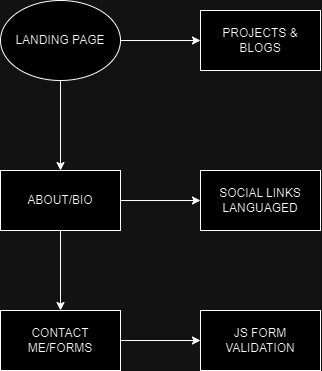

The diagram above was exported from draw.io. Its source (the exported page's mxGraphModel, read from the mxfile embedded in the PNG):
<mxGraphModel dx="1113" dy="1655" grid="1" gridSize="10" guides="1" tooltips="1" connect="1" arrows="1" fold="1" page="1" pageScale="1" pageWidth="850" pageHeight="1100" math="0" shadow="0">
  <root>
    <mxCell id="0" />
    <mxCell id="1" parent="0" />
    <mxCell id="Xny29ZoUGF-WmEm7dSOx-3" value="" style="edgeStyle=orthogonalEdgeStyle;rounded=0;orthogonalLoop=1;jettySize=auto;html=1;" edge="1" parent="1" source="Xny29ZoUGF-WmEm7dSOx-1" target="Xny29ZoUGF-WmEm7dSOx-2">
      <mxGeometry relative="1" as="geometry" />
    </mxCell>
    <mxCell id="Xny29ZoUGF-WmEm7dSOx-11" value="" style="edgeStyle=orthogonalEdgeStyle;rounded=0;orthogonalLoop=1;jettySize=auto;html=1;" edge="1" parent="1" source="Xny29ZoUGF-WmEm7dSOx-1" target="Xny29ZoUGF-WmEm7dSOx-10">
      <mxGeometry relative="1" as="geometry" />
    </mxCell>
    <mxCell id="Xny29ZoUGF-WmEm7dSOx-1" value="LANDING PAGE" style="ellipse;whiteSpace=wrap;html=1;" vertex="1" parent="1">
      <mxGeometry x="240" y="160" width="120" height="80" as="geometry" />
    </mxCell>
    <mxCell id="Xny29ZoUGF-WmEm7dSOx-5" value="" style="edgeStyle=orthogonalEdgeStyle;rounded=0;orthogonalLoop=1;jettySize=auto;html=1;" edge="1" parent="1" source="Xny29ZoUGF-WmEm7dSOx-2" target="Xny29ZoUGF-WmEm7dSOx-4">
      <mxGeometry relative="1" as="geometry" />
    </mxCell>
    <mxCell id="Xny29ZoUGF-WmEm7dSOx-9" value="" style="edgeStyle=orthogonalEdgeStyle;rounded=0;orthogonalLoop=1;jettySize=auto;html=1;" edge="1" parent="1" source="Xny29ZoUGF-WmEm7dSOx-2" target="Xny29ZoUGF-WmEm7dSOx-8">
      <mxGeometry relative="1" as="geometry" />
    </mxCell>
    <mxCell id="Xny29ZoUGF-WmEm7dSOx-2" value="ABOUT/BIO" style="whiteSpace=wrap;html=1;" vertex="1" parent="1">
      <mxGeometry x="240" y="330" width="120" height="60" as="geometry" />
    </mxCell>
    <mxCell id="Xny29ZoUGF-WmEm7dSOx-7" value="" style="edgeStyle=orthogonalEdgeStyle;rounded=0;orthogonalLoop=1;jettySize=auto;html=1;" edge="1" parent="1" source="Xny29ZoUGF-WmEm7dSOx-4" target="Xny29ZoUGF-WmEm7dSOx-6">
      <mxGeometry relative="1" as="geometry" />
    </mxCell>
    <mxCell id="Xny29ZoUGF-WmEm7dSOx-4" value="CONTACT ME/FORMS" style="whiteSpace=wrap;html=1;" vertex="1" parent="1">
      <mxGeometry x="240" y="470" width="120" height="60" as="geometry" />
    </mxCell>
    <mxCell id="Xny29ZoUGF-WmEm7dSOx-6" value="JS FORM VALIDATION" style="whiteSpace=wrap;html=1;" vertex="1" parent="1">
      <mxGeometry x="440" y="470" width="120" height="60" as="geometry" />
    </mxCell>
    <mxCell id="Xny29ZoUGF-WmEm7dSOx-8" value="SOCIAL LINKS&lt;br&gt;LANGUAGED" style="whiteSpace=wrap;html=1;" vertex="1" parent="1">
      <mxGeometry x="440" y="330" width="120" height="60" as="geometry" />
    </mxCell>
    <mxCell id="Xny29ZoUGF-WmEm7dSOx-10" value="PROJECTS &amp;amp; BLOGS" style="whiteSpace=wrap;html=1;" vertex="1" parent="1">
      <mxGeometry x="440" y="170" width="120" height="60" as="geometry" />
    </mxCell>
  </root>
</mxGraphModel>